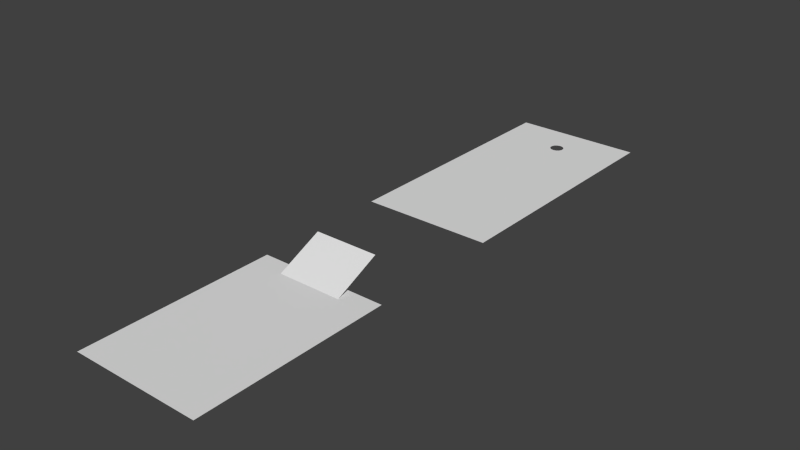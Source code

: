 # Source: greens.blend  (saved by Blender 2.70.0; exported with 4.5.12 LTS)
import bpy
from mathutils import Matrix  # noqa: F401  (used for matrix-valued properties, if any)

bpy.ops.wm.read_factory_settings(use_empty=True)
scene = bpy.context.scene
scene.name = 'Scene'

# ---- collections
col_collection_1 = bpy.data.collections.new('Collection 1'); scene.collection.children.link(col_collection_1)

# ---- world
world_world = bpy.data.worlds.new('World'); scene.world = world_world
world_world.color = (0.05088, 0.05088, 0.05088)
world_world.use_sun_shadow = False
world_world.sun_shadow_jitter_overblur = 0.0
world_world.cycles.sampling_method = 'MANUAL'
world_world.cycles.sample_map_resolution = 256

# ---- meshes
me_plane_002 = bpy.data.meshes.new('Plane.002')
me_plane_002.from_pydata([(-25.0, -25.0, 0.0), (25.0, -25.0, 0.0), (-25.0, 25.0, 0.0), (25.0, 25.0, 0.0)], [], [(0, 1, 3, 2)])
_uv = me_plane_002.uv_layers.new(name='UVMap')
_uv.uv.foreach_set('vector', [0.0915, 0.03811, 0.8879, 0.03811, 0.8879, 0.9566, 0.0915, 0.9566])
me_plane_002.use_remesh_preserve_volume = False
me_plane_002.use_remesh_preserve_attributes = False
me_plane_002.use_mirror_vertex_groups = False
me_plane_002.update()
me_plane_001 = bpy.data.meshes.new('Plane.001')
me_plane_001.from_pydata([(-25.0, -25.0, 0.0), (25.0, -25.0, 0.0), (-25.0, 25.0, 0.0), (25.0, 25.0, 0.0), (-2.584, 17.79, 0.0), (-2.072, 18.33, 0.0), (-1.15, 18.69, 0.0), (-1.9e-06, 18.83, 0.0), (1.15, 18.69, 0.0), (2.072, 18.33, 0.0), (2.584, 17.79, 0.0), (2.584, 17.21, 0.0), (2.072, 16.67, 0.0), (1.15, 16.31, 0.0), (-1.9e-06, 16.18, 0.0), (-1.15, 16.31, 0.0), (-2.072, 16.67, 0.0), (-2.584, 17.21, 0.0)], [], [(2, 4, 5, 6, 7, 8, 9, 10, 11, 3), (0, 1, 3, 11, 12, 13, 14, 15, 16, 17, 4, 2)])
_uv = me_plane_001.uv_layers.new(name='UVMap')
_uv.uv.foreach_set('vector', [0.01743, 2.576, 0.4487, 2.207, 0.4585, 2.234, 0.4763, 2.253, 0.4984, 2.26, 0.5205, 2.253, 0.5383, 2.234, 0.5481, 2.207, 0.5481, 2.177, 0.9794, 2.576, 0.01743, 0.01402, 0.9794, 0.01402, 0.9794, 2.576, 0.5481, 2.177, 0.5383, 2.15, 0.5205, 2.131, 0.4984, 2.124, 0.4763, 2.131, 0.4585, 2.15, 0.4487, 2.177, 0.4487, 2.207, 0.01743, 2.576])
me_plane_001.use_remesh_preserve_volume = False
me_plane_001.use_remesh_preserve_attributes = False
me_plane_001.use_mirror_vertex_groups = False
me_plane_001.update()
me_plane = bpy.data.meshes.new('Plane')
me_plane.from_pydata([(-25.0, -25.0, 0.0), (25.0, -25.0, 0.0), (-25.0, 25.0, 0.0), (25.0, 25.0, 0.0)], [], [(0, 1, 3, 2)])
_uv = me_plane.uv_layers.new(name='UVMap')
_uv.uv.foreach_set('vector', [0.9844, 1.961, 0.01243, 1.961, 0.01243, 0.01928, 0.9844, 0.01928])
me_plane.use_remesh_preserve_volume = False
me_plane.use_remesh_preserve_attributes = False
me_plane.use_mirror_vertex_groups = False
me_plane.update()

# ---- objects
ob_plane_002 = bpy.data.objects.new('Plane.002', me_plane_002)
ob_plane_001 = bpy.data.objects.new('Plane.001', me_plane_001)
ob_plane = bpy.data.objects.new('Plane', me_plane)

# ---- transforms, parenting, visibility, modifiers, constraints
ob_plane_002.location = (0.0, -135.0, 4.0)
ob_plane_002.rotation_euler = (0.4363, 0.0, 0.0)
ob_plane_002.scale = (0.5, 0.4, 1.0)
ob_plane_002.lineart.crease_threshold = 0.0
ob_plane_001.location = (0.0, -35.0, 0.0)
ob_plane_001.scale = (1.0, 2.0, 1.0)
ob_plane_001.lineart.crease_threshold = 0.0
ob_plane.location = (0.0, -175.0, 0.0)
ob_plane.scale = (1.0, 1.5, 1.0)
ob_plane.lineart.crease_threshold = 0.0

# ---- collection membership
col_collection_1.objects.link(ob_plane_002)
col_collection_1.objects.link(ob_plane_001)
col_collection_1.objects.link(ob_plane)

# ---- scene / render settings (as saved in the file)
scene.frame_start = 1; scene.frame_end = 250; scene.frame_set(1)
scene.render.engine = 'BLENDER_EEVEE_NEXT'
scene.render.resolution_percentage = 50
scene.render.dither_intensity = 0.0
scene.cycles.use_denoising = False
scene.cycles.samples = 10
scene.cycles.sampling_pattern = 'TABULATED_SOBOL'
scene.cycles.light_sampling_threshold = 0.0
scene.cycles.use_adaptive_sampling = False
scene.cycles.use_light_tree = False
scene.cycles.blur_glossy = 0.0
scene.cycles.volume_bounces = 1
scene.cycles.pixel_filter_type = 'GAUSSIAN'
scene.cycles.sample_clamp_indirect = 0.0
scene.view_settings.view_transform = 'Standard'
bpy.context.view_layer.update()

# ---- added for rendering (the .blend has no active camera and no usable light): camera, sun
cam_auto = bpy.data.cameras.new('AutoCamera')
cam_auto.lens = 50.0
cam_auto.sensor_width = 36.0
cam_auto.clip_end = 3784.71
ob_auto_camera = bpy.data.objects.new('AutoCamera', cam_auto)
scene.collection.objects.link(ob_auto_camera)
ob_auto_camera.location = (215.654, -357.535, 176.523)
ob_auto_camera.rotation_euler = (1.09748, -7.21219e-08, 0.694738)
scene.camera = ob_auto_camera
light_auto_sun = bpy.data.lights.new('AutoSun', 'SUN')
light_auto_sun.energy = 3.0
light_auto_sun.angle = 0.0523599
ob_auto_sun = bpy.data.objects.new('AutoSun', light_auto_sun)
scene.collection.objects.link(ob_auto_sun)
ob_auto_sun.rotation_euler = (0.872665, 0.174533, 0.523599)
bpy.context.view_layer.update()
